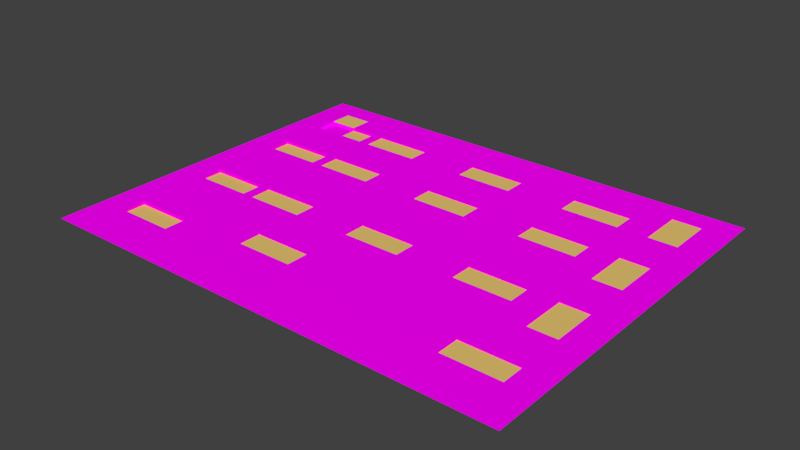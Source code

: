 # Source: Roof.blend  (saved by Blender 2.75.0; exported with 4.5.12 LTS)
import bpy
from mathutils import Matrix  # noqa: F401  (used for matrix-valued properties, if any)

bpy.ops.wm.read_factory_settings(use_empty=True)
scene = bpy.context.scene
scene.name = 'Scene'

# ---- collections
col_collection_1 = bpy.data.collections.new('Collection 1'); scene.collection.children.link(col_collection_1)

# ---- images (referenced by path relative to the original .blend; pixels are not part of the script)
import os
ASSET_DIR = os.environ.get("B2B_ASSET_DIR", "")  # directory of the original .blend (textures are referenced by path, not embedded)
HERE = os.path.dirname(os.path.abspath(__file__))  # packed textures are extracted next to this script under _unpacked/

def load_image(name, relpath, width, height, colorspace="sRGB"):
    """Load a texture the original file referenced (path relative to the .blend, or extracted next to this script)."""
    p = next((c for c in (os.path.join(HERE, relpath), os.path.join(ASSET_DIR, relpath)) if relpath and os.path.exists(c)), "")
    if p:
        img = bpy.data.images.load(p, check_existing=True)
        img.name = name
    else:  # same state as the original file: an image datablock whose file is absent (Cycles renders it pink)
        img = bpy.data.images.new(name, width, height)
        img.source = "FILE"
        img.filepath = "//" + (relpath or name)
    img.colorspace_settings.name = colorspace
    return img
img_download_jpg_001 = load_image('download.jpg.001', 'download.jpg', 1024, 1024, 'sRGB')

# ---- materials (node trees are filled in below, after node groups)
mat_walls = bpy.data.materials.new('Walls')
mat_walls.alpha_threshold = 0.0
mat_walls.roughness = 0.5
mat_lights = bpy.data.materials.new('Lights')
mat_lights.alpha_threshold = 0.0
mat_lights.roughness = 0.5

# ---- material node trees
mat_walls.use_nodes = True; mat_walls.node_tree.nodes.clear()
_N = mat_walls.node_tree.nodes; _L = mat_walls.node_tree.links
n0 = _N.new('ShaderNodeOutputMaterial'); n0.name = 'Material Output'; n0.location = (300, 300)
n1 = _N.new('ShaderNodeBsdfDiffuse'); n1.name = 'Diffuse BSDF'; n1.location = (10, 300)
n2 = _N.new('ShaderNodeTexImage'); n2.name = 'Image Texture'; n2.location = (-340, 322)
n2.width = 140
n2.image = img_download_jpg_001
_L.new(n1.outputs[0], n0.inputs[0])
_L.new(n2.outputs[0], n1.inputs[0])
n0.is_active_output = True
mat_lights.use_nodes = True; mat_lights.node_tree.nodes.clear()
_N = mat_lights.node_tree.nodes; _L = mat_lights.node_tree.links
n0 = _N.new('ShaderNodeOutputMaterial'); n0.name = 'Material Output'; n0.location = (300, 300)
n1 = _N.new('ShaderNodeBsdfDiffuse'); n1.name = 'Diffuse BSDF'; n1.location = (10, 300)
n1.inputs[0].default_value = (0.8, 0.5616, 0.1663, 1.0)
_L.new(n1.outputs[0], n0.inputs[0])
n0.is_active_output = True

# ---- world
world_world = bpy.data.worlds.new('World'); scene.world = world_world
world_world.color = (0.05088, 0.05088, 0.05088)
world_world.use_sun_shadow = False
world_world.sun_shadow_jitter_overblur = 0.0
world_world.cycles.sampling_method = 'MANUAL'
world_world.cycles.sample_map_resolution = 256

# ---- meshes
me_cube = bpy.data.meshes.new('Cube')
me_cube.from_pydata([(-127.6, -99.47, 0.8745), (-127.6, 99.47, 0.8745), (127.6, -99.47, 0.8745), (127.6, 99.47, 0.8745), (-127.6, 1.907e-06, 0.8745), (3.033, 99.47, 0.8745), (127.6, 1.907e-06, 0.8745), (3.033, -99.47, 0.8745), (3.033, 1.907e-06, 0.8745), (-127.6, -49.74, 0.8745), (-59.23, 99.47, 0.8745), (127.6, 49.74, 0.8745), (65.3, -99.47, 0.8745), (-127.6, 49.74, 0.8745), (65.3, 99.47, 0.8745), (127.6, -49.74, 0.8745), (-59.23, -99.47, 0.8745), (65.3, 1.907e-06, 0.8745), (-59.23, 1.907e-06, 0.8745), (3.033, -49.74, 0.8745), (3.033, 49.74, 0.8745), (-59.23, 49.74, 0.8745), (-59.23, -49.74, 0.8745), (65.3, -49.74, 0.8745), (65.3, 49.74, 0.8745), (-127.6, -74.61, 0.8745), (-96.43, 99.47, 0.8745), (127.6, 74.61, 0.8745), (96.43, -99.47, 0.8745), (-127.6, 24.87, 0.8745), (34.17, 99.47, 0.8745), (127.6, -24.87, 0.8745), (-28.1, -99.47, 0.8745), (96.43, 1.907e-06, 0.8745), (-28.1, 1.907e-06, 0.8745), (3.033, -74.61, 0.8745), (3.033, 24.87, 0.8745), (-127.6, -24.87, 0.8745), (-28.1, 99.47, 0.8745), (127.6, 24.87, 0.8745), (34.17, -99.47, 0.8745), (-127.6, 74.61, 0.8745), (96.43, 99.47, 0.8745), (127.6, -74.61, 0.8745), (-96.43, -99.47, 0.8745), (34.17, 1.907e-06, 0.8745), (-96.43, 1.907e-06, 0.8745), (3.033, -24.87, 0.8745), (3.033, 74.61, 0.8745), (-28.1, 49.74, 0.8745), (-96.43, 49.74, 0.8745), (-59.23, 24.87, 0.8745), (-59.23, 74.61, 0.8745), (-28.1, -49.74, 0.8745), (-96.43, -49.74, 0.8745), (-59.23, -74.61, 0.8745), (-59.23, -24.87, 0.8745), (96.43, -49.74, 0.8745), (34.17, -49.74, 0.8745), (65.3, -74.61, 0.8745), (65.3, -24.87, 0.8745), (96.43, 49.74, 0.8745), (34.17, 49.74, 0.8745), (65.3, 24.87, 0.8745), (65.3, 74.61, 0.8745), (34.17, 74.61, 0.8745), (34.17, 24.87, 0.8745), (96.43, 24.87, 0.8745), (34.17, -24.87, 0.8745), (34.17, -74.61, 0.8745), (96.43, -74.61, 0.8745), (-96.43, -24.87, 0.8745), (-96.43, -74.61, 0.8745), (-28.1, -74.61, 0.8745), (-96.43, 74.61, 0.8745), (-96.43, 24.87, 0.8745), (-28.1, 24.87, 0.8745), (-28.1, 74.61, 0.8745), (-28.1, -24.87, 0.8745), (96.43, -24.87, 0.8745), (96.43, 74.61, 0.8745), (-127.6, -87.04, 0.8745), (-112.0, 99.47, 0.8745), (127.6, 87.04, 0.8745), (112.0, -99.47, 0.8745), (-127.6, 12.43, 0.8745), (18.6, 99.47, 0.8745), (127.6, -12.43, 0.8745), (-12.53, -99.47, 0.8745), (112.0, 1.907e-06, 0.8745), (-12.53, 1.907e-06, 0.8745), (3.033, -87.04, 0.8745), (3.033, 12.43, 0.8745), (-127.6, -37.3, 0.8745), (-43.67, 99.47, 0.8745), (127.6, 37.3, 0.8745), (49.73, -99.47, 0.8745), (-127.6, 62.17, 0.8745), (80.87, 99.47, 0.8745), (127.6, -62.17, 0.8745), (-74.8, -99.47, 0.8745), (49.73, 1.907e-06, 0.8745), (-80.87, 1.907e-06, 0.8745), (3.033, -37.3, 0.8745), (3.033, 62.17, 0.8745), (-12.53, 49.74, 0.8745), (-80.87, 49.74, 0.8745), (-59.23, 12.43, 0.8745), (-59.23, 62.17, 0.8745), (-12.53, -49.74, 0.8745), (-80.87, -49.74, 0.8745), (-59.23, -87.04, 0.8745), (-59.23, -37.3, 0.8745), (112.0, -49.74, 0.8745), (49.73, -49.74, 0.8745), (65.3, -87.04, 0.8745), (65.3, -37.3, 0.8745), (112.0, 49.74, 0.8745), (49.73, 49.74, 0.8745), (65.3, 12.43, 0.8745), (65.3, 62.17, 0.8745), (-127.6, -62.17, 0.8745), (-80.87, 99.47, 0.8745), (127.6, 62.17, 0.8745), (80.87, -99.47, 0.8745), (-127.6, 37.3, 0.8745), (49.73, 99.47, 0.8745), (127.6, -37.3, 0.8745), (-43.67, -99.47, 0.8745), (80.87, 1.907e-06, 0.8745), (-43.67, 1.907e-06, 0.8745), (3.033, -62.17, 0.8745), (3.033, 37.3, 0.8745), (-127.6, -12.43, 0.8745), (-12.53, 99.47, 0.8745), (127.6, 12.43, 0.8745), (18.6, -99.47, 0.8745), (-127.6, 87.04, 0.8745), (112.0, 99.47, 0.8745), (127.6, -87.04, 0.8745), (-112.0, -99.47, 0.8745), (18.6, 1.907e-06, 0.8745), (-112.0, 1.907e-06, 0.8745), (3.033, -12.43, 0.8745), (3.033, 87.04, 0.8745), (-43.67, 49.74, 0.8745), (-112.0, 49.74, 0.8745), (-59.23, 37.3, 0.8745), (-59.23, 87.04, 0.8745), (-43.67, -49.74, 0.8745), (-112.0, -49.74, 0.8745), (-59.23, -62.17, 0.8745), (-59.23, -12.43, 0.8745), (80.87, -49.74, 0.8745), (18.6, -49.74, 0.8745), (65.3, -62.17, 0.8745), (65.3, -12.43, 0.8745), (80.87, 49.74, 0.8745), (18.6, 49.74, 0.8745), (65.3, 37.3, 0.8745), (65.3, 87.04, 0.8745), (49.73, 74.61, 0.8745), (18.6, 74.61, 0.8745), (34.17, 62.17, 0.8745), (34.17, 87.04, 0.8745), (49.73, 24.87, 0.8745), (18.6, 24.87, 0.8745), (34.17, 12.43, 0.8745), (34.17, 37.3, 0.8745), (112.0, 24.87, 0.8745), (80.87, 24.87, 0.8745), (96.43, 12.43, 0.8745), (96.43, 37.3, 0.8745), (49.73, -24.87, 0.8745), (18.6, -24.87, 0.8745), (34.17, -37.3, 0.8745), (34.17, -12.43, 0.8745), (49.73, -74.61, 0.8745), (18.6, -74.61, 0.8745), (34.17, -87.04, 0.8745), (34.17, -62.17, 0.8745), (112.0, -74.61, 0.8745), (80.87, -74.61, 0.8745), (96.43, -87.04, 0.8745), (96.43, -62.17, 0.8745), (-80.87, -24.87, 0.8745), (-112.0, -24.87, 0.8745), (-96.43, -37.3, 0.8745), (-96.43, -12.43, 0.8745), (-80.87, -74.61, 0.8745), (-112.0, -74.61, 0.8745), (-96.43, -87.04, 0.8745), (-96.43, -62.17, 0.8745), (-12.53, -74.61, 0.8745), (-43.67, -74.61, 0.8745), (-28.1, -87.04, 0.8745), (-28.1, -62.17, 0.8745), (-80.87, 74.61, 0.8745), (-112.0, 74.61, 0.8745), (-96.43, 62.17, 0.8745), (-96.43, 87.04, 0.8745), (-80.87, 24.87, 0.8745), (-112.0, 24.87, 0.8745), (-96.43, 12.43, 0.8745), (-96.43, 37.3, 0.8745), (-12.53, 24.87, 0.8745), (-43.67, 24.87, 0.8745), (-28.1, 12.43, 0.8745), (-28.1, 37.3, 0.8745), (-12.53, 74.61, 0.8745), (-43.67, 74.61, 0.8745), (-28.1, 62.17, 0.8745), (-28.1, 87.04, 0.8745), (-12.53, -24.87, 0.8745), (-43.67, -24.87, 0.8745), (-28.1, -37.3, 0.8745), (-28.1, -12.43, 0.8745), (112.0, -24.87, 0.8745), (80.87, -24.87, 0.8745), (96.43, -37.3, 0.8745), (96.43, -12.43, 0.8745), (112.0, 74.61, 0.8745), (80.87, 74.61, 0.8745), (96.43, 62.17, 0.8745), (96.43, 87.04, 0.8745), (80.87, 87.04, 0.8745), (80.87, 62.17, 0.8745), (112.0, 62.17, 0.8745), (80.87, -12.43, 0.8745), (80.87, -37.3, 0.8745), (112.0, -37.3, 0.8745), (-43.67, -12.43, 0.8745), (-43.67, -37.3, 0.8745), (-12.53, -37.3, 0.8745), (-43.67, 87.04, 0.8745), (-43.67, 62.17, 0.8745), (-12.53, 62.17, 0.8745), (-43.67, 37.3, 0.8745), (-43.67, 12.43, 0.8745), (-12.53, 12.43, 0.8745), (-112.0, 37.3, 0.8745), (-112.0, 12.43, 0.8745), (-80.87, 12.43, 0.8745), (-112.0, 87.04, 0.8745), (-112.0, 62.17, 0.8745), (-80.87, 62.17, 0.8745), (-43.67, -62.17, 0.8745), (-43.67, -87.04, 0.8745), (-12.53, -87.04, 0.8745), (-112.0, -62.17, 0.8745), (-112.0, -87.04, 0.8745), (-80.87, -87.04, 0.8745), (-112.0, -12.43, 0.8745), (-112.0, -37.3, 0.8745), (-80.87, -37.3, 0.8745), (80.87, -62.17, 0.8745), (80.87, -87.04, 0.8745), (112.0, -87.04, 0.8745), (18.6, -62.17, 0.8745), (18.6, -87.04, 0.8745), (49.73, -87.04, 0.8745), (18.6, -12.43, 0.8745), (18.6, -37.3, 0.8745), (49.73, -37.3, 0.8745), (80.87, 37.3, 0.8745), (80.87, 12.43, 0.8745), (112.0, 12.43, 0.8745), (18.6, 37.3, 0.8745), (18.6, 12.43, 0.8745), (49.73, 12.43, 0.8745), (18.6, 87.04, 0.8745), (18.6, 62.17, 0.8745), (49.73, 62.17, 0.8745), (49.73, 87.04, 0.8745), (49.73, 37.3, 0.8745), (112.0, 37.3, 0.8745), (49.73, -12.43, 0.8745), (49.73, -62.17, 0.8745), (112.0, -62.17, 0.8745), (-80.87, -12.43, 0.8745), (-80.87, -62.17, 0.8745), (-12.53, -62.17, 0.8745), (-80.87, 87.04, 0.8745), (-80.87, 37.3, 0.8745), (-12.53, 37.3, 0.8745), (-12.53, 87.04, 0.8745), (-12.53, -12.43, 0.8745), (112.0, -12.43, 0.8745), (112.0, 87.04, 0.8745), (3.033, 37.3, 0.3321), (3.033, 24.87, 0.3321), (3.033, -12.43, 0.3321), (3.033, -24.87, 0.3321), (-43.67, -49.74, 0.3321), (-28.1, -49.74, 0.3321), (65.3, -12.43, 0.3321), (65.3, -24.87, 0.3321), (65.3, 37.3, 0.3321), (65.3, 24.87, 0.3321), (49.73, 74.61, 0.3321), (65.3, 74.61, 0.3321), (49.73, 24.87, 0.3321), (96.43, 37.3, 0.3321), (96.43, 24.87, 0.3321), (49.73, -24.87, 0.3321), (80.87, -74.61, 0.3321), (96.43, -74.61, 0.3321), (96.43, -62.17, 0.3321), (-12.53, 24.87, 0.3321), (-12.53, 74.61, 0.3321), (3.033, 74.61, 0.3321), (-12.53, -24.87, 0.3321), (96.43, -12.43, 0.3321), (96.43, -24.87, 0.3321), (96.43, 87.04, 0.3321), (96.43, 74.61, 0.3321), (3.033, 62.17, 0.3321), (-12.53, -49.74, 0.3321), (65.3, 62.17, 0.3321), (18.6, 74.61, 0.3321), (18.6, 24.87, 0.3321), (112.0, 24.87, 0.3321), (80.87, 24.87, 0.3321), (96.43, 12.43, 0.3321), (18.6, -24.87, 0.3321), (112.0, -74.61, 0.3321), (-28.1, -62.17, 0.3321), (112.0, -24.87, 0.3321), (80.87, -24.87, 0.3321), (96.43, -37.3, 0.3321), (112.0, 74.61, 0.3321), (80.87, 74.61, 0.3321), (96.43, 62.17, 0.3321), (80.87, 62.17, 0.3321), (112.0, 62.17, 0.3321), (80.87, -12.43, 0.3321), (112.0, -37.3, 0.3321), (-12.53, 62.17, 0.3321), (-43.67, -62.17, 0.3321), (80.87, -62.17, 0.3321), (18.6, -12.43, 0.3321), (80.87, 37.3, 0.3321), (112.0, 12.43, 0.3321), (18.6, 37.3, 0.3321), (18.6, 62.17, 0.3321), (49.73, 62.17, 0.3321), (49.73, 37.3, 0.3321), (112.0, 37.3, 0.3321), (49.73, -12.43, 0.3321), (112.0, -62.17, 0.3321), (-12.53, -62.17, 0.3321), (-12.53, 37.3, 0.3321), (-12.53, -12.43, 0.3321), (112.0, -12.43, 0.3321), (112.0, 87.04, 0.3321), (-112.0, -24.87, -0.8745), (-96.43, -24.87, -0.8745), (-96.43, -12.43, -0.8745), (-112.0, -74.61, -0.8745), (-96.43, -74.61, -0.8745), (-96.43, -62.17, -0.8745), (-112.0, 74.61, -0.8745), (-96.43, 74.61, -0.8745), (-112.0, 24.87, -0.8745), (-96.43, 24.87, -0.8745), (-96.43, 37.3, -0.8745), (-80.87, -24.87, -0.8745), (-80.87, -74.61, -0.8745), (-80.87, 74.61, -0.8745), (-96.43, 62.17, -0.8745), (-80.87, 24.87, -0.8745), (-112.0, 37.3, -0.8745), (-112.0, 62.17, -0.8745), (-80.87, 62.17, -0.8745), (-112.0, -62.17, -0.8745), (-112.0, -12.43, -0.8745), (-80.87, -12.43, -0.8745), (-80.87, -62.17, -0.8745), (-80.87, 37.3, -0.8745), (-71.12, -99.47, 0.8745), (-75.75, 1.907e-06, 0.8745), (-75.75, 49.74, 0.8745), (-75.75, -49.74, 0.8745), (-75.75, -24.87, 0.8745), (-75.75, -74.61, 0.8745), (-75.75, 74.61, 0.8745), (-75.75, 24.87, 0.8745), (-75.75, 99.47, 0.8745), (-75.75, 12.43, 0.8745), (-75.75, 62.17, 0.8745), (-75.75, -87.04, 0.8745), (-75.75, -37.3, 0.8745), (-75.75, -12.43, 0.8745), (-75.75, -62.17, 0.8745), (-75.75, 87.04, 0.8745), (-75.75, 37.3, 0.8745), (-59.23, 37.3, 0.02658), (-59.23, 24.87, 0.02658), (-59.23, -12.43, 0.02658), (-59.23, -24.87, 0.02658), (-75.75, -24.87, 0.02658), (-75.75, 74.61, 0.02658), (-59.23, 74.61, 0.02658), (-75.75, 24.87, 0.02658), (-59.23, 62.17, 0.02658), (-43.67, 24.87, 0.02658), (-43.67, 74.61, 0.02658), (-43.67, -24.87, 0.02658), (-43.67, -12.43, 0.02658), (-43.67, 62.17, 0.02658), (-43.67, 37.3, 0.02658), (-75.75, 62.17, 0.02658), (-75.75, -12.43, 0.02658), (-75.75, 37.3, 0.02658)], [], [(288, 138, 3, 83), (287, 89, 6, 87), (286, 90, 8, 143), (285, 134, 5, 144), (284, 105, 20, 132), (395, 381, 21, 147), (394, 387, 10, 148), (281, 109, 19, 131), (393, 382, 22, 151), (392, 380, 18, 152), (278, 113, 15, 99), (277, 114, 23, 155), (276, 101, 17, 156), (275, 117, 11, 95), (274, 118, 24, 159), (273, 126, 14, 160), (264, 170, 322, 341), (271, 162, 65, 163), (270, 86, 30, 164), (269, 165, 63, 119), (268, 166, 66, 167), (267, 158, 62, 168), (266, 169, 39, 135), (265, 170, 67, 171), (264, 157, 61, 172), (263, 173, 60, 116), (262, 174, 68, 175), (261, 141, 45, 176), (260, 177, 59, 115), (259, 178, 69, 179), (258, 154, 58, 180), (257, 181, 43, 139), (256, 182, 70, 183), (255, 153, 57, 184), (391, 383, 56, 112), (253, 186, 71, 187), (252, 142, 46, 188), (390, 384, 55, 111), (250, 190, 72, 191), (249, 150, 54, 192), (248, 193, 35, 91), (247, 194, 73, 195), (284, 132, 289, 351), (152, 231, 408, 398), (71, 186, 355, 356), (243, 82, 26, 200), (388, 386, 51, 107), (241, 202, 75, 203), (240, 146, 50, 204), (239, 205, 36, 92), (238, 206, 76, 207), (237, 145, 49, 208), (159, 264, 341, 297), (235, 210, 77, 211), (234, 94, 38, 212), (233, 213, 47, 103), (232, 214, 78, 215), (231, 130, 34, 216), (230, 217, 31, 127), (229, 218, 79, 219), (228, 129, 33, 220), (227, 221, 27, 123), (226, 222, 80, 223), (225, 98, 42, 224), (222, 225, 224, 80), (64, 160, 225, 222), (160, 14, 98, 225), (157, 226, 223, 61), (24, 120, 226, 157), (171, 67, 303, 323), (117, 227, 123, 11), (61, 223, 227, 117), (223, 80, 315, 332), (218, 228, 220, 79), (170, 63, 298, 322), (156, 17, 129, 228), (153, 229, 219, 57), (23, 116, 229, 153), (116, 60, 218, 229), (113, 230, 127, 15), (57, 219, 230, 113), (209, 48, 310, 309), (214, 231, 216, 78), (395, 147, 396, 413), (152, 18, 130, 231), (149, 232, 215, 53), (22, 112, 232, 149), (112, 56, 214, 232), (109, 233, 103, 19), (53, 215, 233, 109), (215, 78, 213, 233), (210, 234, 212, 77), (52, 148, 234, 210), (148, 10, 94, 234), (145, 235, 211, 49), (21, 108, 235, 145), (51, 386, 403, 397), (105, 236, 104, 20), (49, 211, 236, 105), (211, 77, 209, 236), (206, 237, 208, 76), (386, 395, 413, 403), (147, 21, 145, 237), (130, 238, 207, 34), (18, 107, 238, 130), (107, 51, 206, 238), (90, 239, 92, 8), (34, 207, 239, 90), (207, 76, 205, 239), (199, 244, 372, 369), (29, 125, 240, 202), (125, 13, 146, 240), (142, 241, 203, 46), (4, 85, 241, 142), (85, 29, 202, 241), (380, 388, 107, 18), (46, 203, 242, 102), (203, 75, 201, 242), (198, 243, 200, 74), (41, 137, 243, 198), (137, 1, 82, 243), (146, 244, 199, 50), (13, 97, 244, 146), (97, 41, 198, 244), (381, 389, 108, 21), (50, 199, 245, 106), (190, 249, 374, 358), (194, 246, 196, 73), (55, 151, 246, 194), (151, 22, 149, 246), (128, 247, 195, 32), (16, 111, 247, 128), (111, 55, 194, 247), (88, 248, 91, 7), (32, 195, 248, 88), (195, 73, 193, 248), (74, 197, 368, 362), (25, 121, 249, 190), (121, 9, 150, 249), (140, 250, 191, 44), (0, 81, 250, 140), (81, 25, 190, 250), (379, 390, 111, 16), (44, 191, 251, 100), (191, 72, 189, 251), (197, 245, 373, 368), (37, 133, 252, 186), (133, 4, 142, 252), (150, 253, 187, 54), (9, 93, 253, 150), (93, 37, 186, 253), (382, 391, 112, 22), (54, 187, 254, 110), (187, 71, 185, 254), (64, 222, 331, 300), (59, 155, 255, 182), (155, 23, 153, 255), (124, 256, 183, 28), (12, 115, 256, 124), (115, 59, 182, 256), (84, 257, 139, 2), (28, 183, 257, 84), (183, 70, 181, 257), (178, 258, 180, 69), (35, 131, 258, 178), (131, 19, 154, 258), (136, 259, 179, 40), (7, 91, 259, 136), (91, 35, 178, 259), (96, 260, 115, 12), (40, 179, 260, 96), (179, 69, 177, 260), (174, 261, 176, 68), (217, 230, 336, 327), (143, 8, 141, 261), (154, 262, 175, 58), (19, 103, 262, 154), (103, 47, 174, 262), (114, 263, 116, 23), (58, 175, 263, 114), (175, 68, 173, 263), (170, 264, 172, 67), (70, 182, 305, 306), (159, 24, 157, 264), (129, 265, 171, 33), (17, 119, 265, 129), (119, 63, 170, 265), (89, 266, 135, 6), (33, 171, 266, 89), (173, 276, 348, 304), (166, 267, 168, 66), (230, 219, 329, 336), (132, 20, 158, 267), (141, 268, 167, 45), (8, 92, 268, 141), (92, 36, 166, 268), (101, 269, 119, 17), (45, 167, 269, 101), (167, 66, 165, 269), (162, 270, 164, 65), (48, 144, 270, 162), (144, 5, 86, 270), (158, 271, 163, 62), (20, 104, 271, 158), (236, 209, 309, 337), (118, 272, 120, 24), (62, 163, 272, 118), (163, 65, 161, 272), (161, 273, 160, 64), (65, 164, 273, 161), (164, 30, 126, 273), (276, 156, 295, 348), (66, 168, 274, 165), (168, 62, 118, 274), (169, 275, 95, 39), (219, 79, 313, 329), (172, 61, 117, 275), (166, 36, 290, 320), (68, 176, 276, 173), (176, 45, 101, 276), (177, 277, 155, 59), (69, 180, 277, 177), (180, 58, 114, 277), (181, 278, 99, 43), (36, 205, 308, 290), (184, 57, 113, 278), (392, 152, 398, 412), (189, 72, 359, 367), (188, 46, 102, 279), (384, 393, 151, 55), (240, 204, 365, 371), (192, 54, 110, 280), (193, 281, 131, 35), (73, 196, 281, 193), (218, 60, 296, 328), (385, 394, 148, 52), (74, 200, 282, 197), (200, 26, 122, 282), (56, 383, 400, 399), (280, 189, 367, 377), (204, 50, 106, 283), (275, 169, 321, 347), (76, 208, 284, 205), (208, 49, 105, 284), (209, 285, 144, 48), (77, 212, 285, 209), (212, 38, 134, 285), (288, 221, 330, 354), (78, 216, 286, 213), (216, 34, 90, 286), (217, 287, 87, 31), (104, 236, 337, 316), (220, 33, 89, 287), (221, 288, 83, 27), (172, 275, 347, 302), (224, 42, 138, 288), (345, 299, 300, 318), (338, 293, 294, 326), (337, 309, 310, 316), (318, 300, 331, 333), (332, 315, 330, 334), (296, 295, 335, 328), (329, 313, 327, 336), (305, 339, 307, 306), (292, 291, 340, 324), (298, 297, 341, 322), (323, 303, 321, 342), (290, 289, 343, 320), (316, 310, 319, 344), (301, 346, 297, 298), (303, 302, 347, 321), (304, 348, 295, 296), (306, 307, 349, 325), (326, 294, 317, 350), (308, 351, 289, 290), (311, 352, 291, 292), (313, 312, 353, 327), (315, 314, 354, 330), (47, 213, 311, 292), (174, 47, 292, 324), (161, 64, 300, 299), (271, 104, 316, 344), (205, 284, 351, 308), (184, 278, 349, 307), (162, 271, 344, 319), (278, 181, 325, 349), (120, 272, 345, 318), (226, 120, 318, 333), (196, 246, 338, 326), (63, 165, 301, 298), (222, 226, 333, 331), (272, 161, 299, 345), (266, 171, 323, 342), (286, 143, 291, 352), (79, 220, 312, 313), (246, 149, 293, 338), (181, 70, 306, 325), (227, 223, 332, 334), (169, 266, 342, 321), (213, 286, 352, 311), (221, 227, 334, 330), (132, 267, 343, 289), (80, 224, 314, 315), (67, 172, 302, 303), (274, 159, 297, 346), (267, 166, 320, 343), (156, 228, 335, 295), (220, 287, 353, 312), (60, 173, 304, 296), (228, 218, 328, 335), (143, 261, 340, 291), (287, 217, 327, 353), (165, 274, 346, 301), (53, 109, 317, 294), (261, 174, 324, 340), (255, 184, 307, 339), (281, 196, 326, 350), (48, 162, 319, 310), (149, 53, 294, 293), (224, 288, 354, 314), (182, 255, 339, 305), (109, 281, 350, 317), (372, 361, 362, 369), (363, 371, 365, 364), (369, 362, 368, 373), (358, 374, 360, 359), (355, 375, 357, 356), (356, 357, 376, 366), (359, 360, 377, 367), (364, 365, 378, 370), (188, 279, 376, 357), (202, 240, 371, 363), (75, 202, 363, 364), (279, 185, 366, 376), (204, 283, 378, 365), (252, 188, 357, 375), (185, 71, 356, 366), (283, 201, 370, 378), (244, 198, 361, 372), (201, 75, 364, 370), (72, 190, 358, 359), (192, 280, 377, 360), (186, 252, 375, 355), (198, 74, 362, 361), (245, 199, 369, 373), (249, 192, 360, 374), (201, 283, 395, 386), (197, 282, 394, 385), (189, 280, 393, 384), (185, 279, 392, 383), (110, 254, 391, 382), (100, 251, 390, 379), (106, 245, 389, 381), (102, 242, 388, 380), (242, 201, 386, 388), (245, 197, 385, 389), (251, 189, 384, 390), (254, 185, 383, 391), (279, 102, 380, 392), (280, 110, 382, 393), (282, 122, 387, 394), (283, 106, 381, 395), (411, 401, 402, 404), (399, 398, 408, 407), (404, 402, 406, 409), (397, 396, 410, 405), (400, 412, 398, 399), (403, 413, 396, 397), (389, 385, 401, 411), (206, 51, 397, 405), (214, 56, 399, 407), (231, 214, 407, 408), (235, 108, 404, 409), (383, 392, 412, 400), (147, 237, 410, 396), (237, 206, 405, 410), (385, 52, 402, 401), (210, 235, 409, 406), (108, 389, 411, 404), (52, 210, 406, 402)])
me_cube.polygons.foreach_set('material_index', [0, 0, 0, 0, 0, 0, 0, 0, 0, 0, 0, 0, 0, 0, 0, 0, 0, 0, 0, 0, 0, 0, 0, 0, 0, 0, 0, 0, 0, 0, 0, 0, 0, 0, 0, 0, 0, 0, 0, 0, 0, 0, 0, 0, 0, 0, 0, 0, 0, 0, 0, 0, 0, 0, 0, 0, 0, 0, 0, 0, 0, 0, 0, 0, 0, 0, 0, 0, 0, 0, 0, 0, 0, 0, 0, 0, 0, 0, 0, 0, 0, 0, 0, 0, 0, 0, 0, 0, 0, 0, 0, 0, 0, 0, 0, 0, 0, 0, 0, 0, 0, 0, 0, 0, 0, 0, 0, 0, 0, 0, 0, 0, 0, 0, 0, 0, 0, 0, 1, 0, 0, 0, 0, 0, 0, 0, 0, 0, 0, 0, 0, 0, 0, 0, 0, 0, 0, 0, 0, 0, 0, 0, 0, 0, 0, 0, 0, 0, 0, 0, 0, 0, 0, 0, 0, 0, 0, 0, 0, 0, 0, 0, 0, 0, 0, 0, 0, 0, 0, 0, 0, 0, 0, 0, 0, 0, 0, 0, 0, 0, 0, 0, 0, 0, 0, 0, 0, 0, 0, 0, 0, 0, 0, 0, 0, 0, 0, 0, 0, 0, 0, 0, 0, 0, 0, 0, 0, 0, 0, 0, 0, 0, 0, 0, 0, 0, 0, 0, 0, 0, 0, 0, 0, 0, 0, 0, 0, 0, 0, 0, 0, 0, 0, 0, 0, 0, 0, 0, 0, 0, 0, 0, 0, 0, 0, 0, 0, 0, 0, 0, 0, 0, 0, 0, 0, 0, 1, 1, 1, 1, 1, 1, 1, 1, 1, 1, 1, 1, 1, 1, 1, 1, 1, 1, 1, 1, 1, 1, 0, 0, 0, 0, 0, 0, 0, 0, 0, 0, 0, 0, 0, 0, 0, 0, 0, 0, 0, 0, 0, 0, 0, 0, 0, 0, 0, 0, 0, 0, 0, 0, 0, 0, 0, 0, 0, 0, 0, 0, 0, 0, 0, 0, 0, 1, 1, 1, 1, 1, 1, 1, 0, 0, 0, 0, 0, 0, 0, 0, 0, 0, 0, 0, 0, 0, 0, 0, 0, 0, 0, 0, 0, 0, 0, 0, 0, 0, 0, 0, 0, 0, 0, 0, 1, 1, 1, 1, 1, 1, 0, 0, 0, 0, 0, 0, 0, 0, 0, 0, 0, 0])
_uv = me_cube.uv_layers.new(name='UVMap')
_uv.uv.foreach_set('vector', [-2.809, 3.06, -2.819, 3.442, -3.286, 3.441, -3.274, 3.059, -2.73, 0.09, -2.74, 0.4529, -3.195, 0.4522, -3.184, 0.0893, 0.9004, 0.09566, 0.9025, 0.4586, 0.4472, 0.4579, 0.4465, 0.09495, 0.9174, 3.066, 0.9196, 3.448, 0.4523, 3.447, 0.4516, 3.065, 0.9088, 1.561, 0.9109, 1.934, 0.4497, 1.933, 0.449, 1.561, 2.776, 1.564, 2.784, 1.937, 2.295, 1.936, 2.288, 1.564, 2.809, 3.069, 2.817, 3.451, 2.321, 3.45, 2.315, 3.068, 0.8922, -1.333, 0.8943, -0.9794, 0.4447, -0.9801, 0.4441, -1.334, 2.712, -1.33, 2.72, -0.9765, 2.243, -0.9773, 2.237, -1.331, 2.744, 0.09853, 2.752, 0.4615, 2.268, 0.4607, 2.262, 0.09778, -2.693, -1.339, -2.702, -0.9849, -3.151, -0.9856, -3.141, -1.339, -0.9002, -1.336, -0.9039, -0.9821, -1.353, -0.9828, -1.348, -1.337, -0.915, 0.09283, -0.9187, 0.4557, -1.374, 0.455, -1.369, 0.09212, -2.769, 1.556, -2.779, 1.928, -3.24, 1.927, -3.229, 1.555, -0.9301, 1.559, -0.9339, 1.931, -1.395, 1.93, -1.39, 1.558, -0.9456, 3.063, -0.9496, 3.445, -1.417, 3.444, -1.411, 3.062, -1.85, 1.557, -1.843, 1.187, -1.848, 1.189, -1.855, 1.56, -0.0124, 2.307, -0.01327, 2.685, -0.4775, 2.684, -0.4751, 2.307, -0.01414, 3.064, -0.01502, 3.447, -0.4823, 3.446, -0.4799, 3.064, -0.9225, 0.821, -0.9263, 1.189, -1.385, 1.188, -1.379, 0.8203, -0.008979, 0.8224, -0.009825, 1.19, -0.4681, 1.189, -0.4657, 0.8217, -0.01068, 1.56, -0.01153, 1.932, -0.4727, 1.932, -0.4704, 1.559, -2.749, 0.8181, -2.759, 1.186, -3.217, 1.185, -3.206, 0.8174, -1.836, 0.8196, -1.843, 1.187, -2.301, 1.186, -2.293, 0.8189, -1.85, 1.557, -1.856, 1.93, -2.318, 1.929, -2.309, 1.556, -0.9076, -0.6261, -0.9113, -0.2678, -1.364, -0.2685, -1.359, -0.6268, -0.005648, -0.6247, -0.006473, -0.2664, -0.4589, -0.2671, -0.4566, -0.6254, -0.007303, 0.09424, -0.008138, 0.4572, -0.4634, 0.4565, -0.4611, 0.09354, -0.893, -2.037, -0.8966, -1.688, -1.343, -1.688, -1.338, -2.038, -0.0024, -2.036, -0.003204, -1.686, -0.4499, -1.687, -0.4477, -2.036, -0.004014, -1.335, -0.004828, -0.9807, -0.4544, -0.9814, -0.4521, -1.335, -2.674, -2.04, -2.683, -1.69, -3.13, -1.691, -3.119, -2.04, -1.784, -2.038, -1.79, -1.689, -2.237, -1.69, -2.229, -2.039, -1.796, -1.337, -1.803, -0.9835, -2.252, -0.9842, -2.245, -1.338, 2.728, -0.6205, 2.736, -0.2621, 2.256, -0.2629, 2.249, -0.6212, 3.778, -0.6188, 3.789, -0.2605, 3.337, -0.2612, 3.327, -0.6195, 3.8, 0.1002, 3.812, 0.4631, 3.357, 0.4624, 3.347, 0.09947, 2.697, -2.031, 2.704, -1.682, 2.23, -1.683, 2.224, -2.032, 3.734, -2.03, 3.745, -1.68, 3.298, -1.681, 3.288, -2.03, 3.756, -1.329, 3.767, -0.9749, 3.317, -0.9756, 3.308, -1.329, 0.8882, -2.034, 0.8902, -1.685, 0.4435, -1.685, 0.4429, -2.035, 1.779, -2.033, 1.784, -1.683, 1.337, -1.684, 1.334, -2.033, 0.9088, 1.561, 0.449, 1.561, 0.4501, 1.564, 0.911, 1.564, 2.262, 0.09778, 1.808, 0.09707, 1.815, 0.09544, 2.271, 0.09615, 3.337, -0.2612, 3.789, -0.2605, 3.822, -0.267, 3.365, -0.2677, 3.894, 3.071, 3.906, 3.453, 3.438, 3.452, 3.428, 3.07, 2.76, 0.8268, 2.768, 1.194, 2.281, 1.194, 2.275, 0.826, 3.823, 0.8284, 3.835, 1.196, 3.377, 1.195, 3.366, 0.8277, 3.846, 1.566, 3.858, 1.939, 3.397, 1.938, 3.387, 1.565, 0.9046, 0.8239, 0.9067, 1.191, 0.4484, 1.191, 0.4478, 0.8231, 1.818, 0.8253, 1.823, 1.193, 1.365, 1.192, 1.361, 0.8246, 1.828, 1.563, 1.833, 1.935, 1.372, 1.935, 1.369, 1.562, -1.39, 1.558, -1.85, 1.557, -1.855, 1.56, -1.394, 1.561, 1.839, 2.31, 1.844, 2.688, 1.379, 2.687, 1.376, 2.309, 1.849, 3.067, 1.854, 3.45, 1.387, 3.449, 1.383, 3.067, 0.8963, -0.6233, 0.8983, -0.265, 0.4459, -0.2657, 0.4453, -0.624, 1.798, -0.6219, 1.803, -0.2636, 1.351, -0.2643, 1.347, -0.6226, 1.808, 0.09707, 1.813, 0.46, 1.358, 0.4593, 1.354, 0.09636, -2.711, -0.6289, -2.721, -0.2706, -3.173, -0.2713, -3.162, -0.6296, -1.809, -0.6275, -1.816, -0.2692, -2.268, -0.2699, -2.26, -0.6282, -1.823, 0.09142, -1.829, 0.4543, -2.285, 0.4536, -2.276, 0.09071, -2.789, 2.303, -2.799, 2.68, -3.263, 2.679, -3.251, 2.302, -1.863, 2.304, -1.87, 2.682, -2.334, 2.681, -2.326, 2.304, -1.877, 3.061, -1.884, 3.444, -2.351, 3.443, -2.343, 3.061, -1.87, 2.682, -1.877, 3.061, -2.343, 3.061, -2.334, 2.681, -1.406, 2.682, -1.411, 3.062, -1.877, 3.061, -1.87, 2.682, -1.411, 3.062, -1.417, 3.444, -1.884, 3.444, -1.877, 3.061, -1.856, 1.93, -1.863, 2.304, -2.326, 2.304, -2.318, 1.929, -1.395, 1.93, -1.401, 2.305, -1.863, 2.304, -1.856, 1.93, -2.293, 0.8189, -2.301, 1.186, -2.307, 1.188, -2.299, 0.8198, -2.779, 1.928, -2.789, 2.303, -3.251, 2.302, -3.24, 1.927, -2.318, 1.929, -2.326, 2.304, -2.789, 2.303, -2.779, 1.928, -2.326, 2.304, -2.334, 2.681, -2.341, 2.687, -2.333, 2.309, -1.816, -0.2692, -1.823, 0.09142, -2.276, 0.09071, -2.268, -0.2699, -1.843, 1.187, -1.385, 1.188, -1.388, 1.19, -1.848, 1.189, -1.369, 0.09212, -1.374, 0.455, -1.829, 0.4543, -1.823, 0.09142, -1.803, -0.9835, -1.809, -0.6275, -2.26, -0.6282, -2.252, -0.9842, -1.353, -0.9828, -1.359, -0.6268, -1.809, -0.6275, -1.803, -0.9835, -1.359, -0.6268, -1.364, -0.2685, -1.816, -0.2692, -1.809, -0.6275, -2.702, -0.9849, -2.711, -0.6289, -3.162, -0.6296, -3.151, -0.9856, -2.252, -0.9842, -2.26, -0.6282, -2.711, -0.6289, -2.702, -0.9849, 0.9152, 2.686, 0.451, 2.685, 0.452, 2.691, 0.9175, 2.692, 1.803, -0.2636, 1.808, 0.09707, 1.354, 0.09636, 1.351, -0.2643, 2.776, 1.564, 2.288, 1.564, 2.297, 1.568, 2.787, 1.569, 2.262, 0.09778, 2.268, 0.4607, 1.813, 0.46, 1.808, 0.09707, 1.793, -0.978, 1.798, -0.6219, 1.347, -0.6226, 1.344, -0.9787, 2.243, -0.9773, 2.249, -0.6212, 1.798, -0.6219, 1.793, -0.978, 2.249, -0.6212, 2.256, -0.2629, 1.803, -0.2636, 1.798, -0.6219, 0.8943, -0.9794, 0.8963, -0.6233, 0.4453, -0.624, 0.4447, -0.9801, 1.344, -0.9787, 1.347, -0.6226, 0.8963, -0.6233, 0.8943, -0.9794, 1.347, -0.6226, 1.351, -0.2643, 0.8983, -0.265, 0.8963, -0.6233, 1.844, 2.688, 1.849, 3.067, 1.383, 3.067, 1.379, 2.687, 2.308, 2.688, 2.315, 3.068, 1.849, 3.067, 1.844, 2.688, 2.315, 3.068, 2.321, 3.45, 1.854, 3.45, 1.849, 3.067, 1.833, 1.935, 1.839, 2.31, 1.376, 2.309, 1.372, 1.935, 2.295, 1.936, 2.301, 2.311, 1.839, 2.31, 1.833, 1.935, 2.281, 1.194, 2.768, 1.194, 2.779, 1.197, 2.291, 1.197, 0.9109, 1.934, 0.913, 2.309, 0.4503, 2.308, 0.4497, 1.933, 1.372, 1.935, 1.376, 2.309, 0.913, 2.309, 0.9109, 1.934, 1.376, 2.309, 1.379, 2.687, 0.9152, 2.686, 0.913, 2.309, 1.823, 1.193, 1.828, 1.563, 1.369, 1.562, 1.365, 1.192, 2.768, 1.194, 2.776, 1.564, 2.787, 1.569, 2.779, 1.197, 2.288, 1.564, 2.295, 1.936, 1.833, 1.935, 1.828, 1.563, 1.813, 0.46, 1.818, 0.8253, 1.361, 0.8246, 1.358, 0.4593, 2.268, 0.4607, 2.275, 0.826, 1.818, 0.8253, 1.813, 0.46, 2.275, 0.826, 2.281, 1.194, 1.823, 1.193, 1.818, 0.8253, 0.9025, 0.4586, 0.9046, 0.8239, 0.4478, 0.8231, 0.4472, 0.4579, 1.358, 0.4593, 1.361, 0.8246, 0.9046, 0.8239, 0.9025, 0.4586, 1.361, 0.8246, 1.365, 1.192, 0.9067, 1.191, 0.9046, 0.8239, 3.407, 2.313, 3.87, 2.313, 3.904, 2.33, 3.437, 2.329, 4.293, 1.197, 4.306, 1.567, 3.846, 1.566, 3.835, 1.196, 4.306, 1.567, 4.319, 1.939, 3.858, 1.939, 3.846, 1.566, 3.812, 0.4631, 3.823, 0.8284, 3.366, 0.8277, 3.357, 0.4624, 4.267, 0.4638, 4.28, 0.8292, 3.823, 0.8284, 3.812, 0.4631, 4.28, 0.8292, 4.293, 1.197, 3.835, 1.196, 3.823, 0.8284, 2.752, 0.4615, 2.76, 0.8268, 2.275, 0.826, 2.268, 0.4607, 3.357, 0.4624, 3.366, 0.8277, 2.91, 0.827, 2.901, 0.4617, 3.366, 0.8277, 3.377, 1.195, 2.918, 1.195, 2.91, 0.827, 3.882, 2.691, 3.894, 3.071, 3.428, 3.07, 3.417, 2.69, 4.346, 2.691, 4.359, 3.071, 3.894, 3.071, 3.882, 2.691, 4.359, 3.071, 4.373, 3.454, 3.906, 3.453, 3.894, 3.071, 3.858, 1.939, 3.87, 2.313, 3.407, 2.313, 3.397, 1.938, 4.319, 1.939, 4.333, 2.314, 3.87, 2.313, 3.858, 1.939, 4.333, 2.314, 4.346, 2.691, 3.882, 2.691, 3.87, 2.313, 2.784, 1.937, 2.792, 2.312, 2.301, 2.311, 2.295, 1.936, 3.397, 1.938, 3.407, 2.313, 2.944, 2.312, 2.936, 1.937, 3.745, -1.68, 3.756, -1.329, 3.787, -1.344, 3.776, -1.699, 1.784, -1.683, 1.788, -1.332, 1.34, -1.332, 1.337, -1.684, 2.23, -1.683, 2.237, -1.331, 1.788, -1.332, 1.784, -1.683, 2.237, -1.331, 2.243, -0.9773, 1.793, -0.978, 1.788, -1.332, 1.774, -2.38, 1.779, -2.033, 1.334, -2.033, 1.33, -2.381, 2.218, -2.379, 2.224, -2.032, 1.779, -2.033, 1.774, -2.38, 2.224, -2.032, 2.23, -1.683, 1.784, -1.683, 1.779, -2.033, 0.8862, -2.381, 0.8882, -2.034, 0.4429, -2.035, 0.4423, -2.382, 1.33, -2.381, 1.334, -2.033, 0.8882, -2.034, 0.8862, -2.381, 1.334, -2.033, 1.337, -1.684, 0.8902, -1.685, 0.8882, -2.034, 3.417, 2.69, 2.953, 2.689, 2.979, 2.709, 3.447, 2.71, 4.191, -1.68, 4.204, -1.328, 3.756, -1.329, 3.745, -1.68, 4.204, -1.328, 4.216, -0.9742, 3.767, -0.9749, 3.756, -1.329, 3.723, -2.377, 3.734, -2.03, 3.288, -2.03, 3.279, -2.378, 4.167, -2.376, 4.179, -2.029, 3.734, -2.03, 3.723, -2.377, 4.179, -2.029, 4.191, -1.68, 3.745, -1.68, 3.734, -2.03, 2.557, -2.379, 2.697, -2.031, 2.224, -2.032, 2.218, -2.379, 3.279, -2.378, 3.288, -2.03, 2.843, -2.031, 2.662, -2.379, 3.288, -2.03, 3.298, -1.681, 2.851, -1.682, 2.843, -2.031, 2.953, 2.689, 2.944, 2.312, 2.97, 2.328, 2.979, 2.709, 4.242, -0.2598, 4.254, 0.1009, 3.8, 0.1002, 3.789, -0.2605, 4.254, 0.1009, 4.267, 0.4638, 3.812, 0.4631, 3.8, 0.1002, 3.767, -0.9749, 3.778, -0.6188, 3.327, -0.6195, 3.317, -0.9756, 4.216, -0.9742, 4.229, -0.6181, 3.778, -0.6188, 3.767, -0.9749, 4.229, -0.6181, 4.242, -0.2598, 3.789, -0.2605, 3.778, -0.6188, 2.72, -0.9765, 2.728, -0.6205, 2.249, -0.6212, 2.243, -0.9773, 3.317, -0.9756, 3.327, -0.6195, 2.876, -0.6202, 2.868, -0.9763, 3.327, -0.6195, 3.337, -0.2612, 2.884, -0.2619, 2.876, -0.6202, -1.406, 2.682, -1.87, 2.682, -1.876, 2.688, -1.41, 2.688, -1.343, -1.688, -1.348, -1.337, -1.796, -1.337, -1.79, -1.689, -1.348, -1.337, -1.353, -0.9828, -1.803, -0.9835, -1.796, -1.337, -1.777, -2.385, -1.784, -2.038, -2.229, -2.039, -2.221, -2.386, -1.333, -2.385, -1.338, -2.038, -1.784, -2.038, -1.777, -2.385, -1.338, -2.038, -1.343, -1.688, -1.79, -1.689, -1.784, -2.038, -2.665, -2.387, -2.674, -2.04, -3.119, -2.04, -3.109, -2.387, -2.221, -2.386, -2.229, -2.039, -2.674, -2.04, -2.665, -2.387, -2.229, -2.039, -2.237, -1.69, -2.683, -1.69, -2.674, -2.04, -0.003204, -1.686, -0.004014, -1.335, -0.4521, -1.335, -0.4499, -1.687, 0.4435, -1.685, 0.4441, -1.334, -0.004014, -1.335, -0.003204, -1.686, 0.4441, -1.334, 0.4447, -0.9801, -0.004828, -0.9807, -0.004014, -1.335, -0.001601, -2.383, -0.0024, -2.036, -0.4477, -2.036, -0.4455, -2.383, 0.4423, -2.382, 0.4429, -2.035, -0.0024, -2.036, -0.001601, -2.383, 0.4429, -2.035, 0.4435, -1.685, -0.003204, -1.686, -0.0024, -2.036, -0.8894, -2.384, -0.893, -2.037, -1.338, -2.038, -1.333, -2.385, -0.4455, -2.383, -0.4477, -2.036, -0.893, -2.037, -0.8894, -2.384, -0.4477, -2.036, -0.4499, -1.687, -0.8966, -1.688, -0.893, -2.037, -0.006473, -0.2664, -0.007303, 0.09424, -0.4611, 0.09354, -0.4589, -0.2671, -2.721, -0.2706, -2.711, -0.6289, -2.719, -0.6319, -2.728, -0.2726, 0.4465, 0.09495, 0.4472, 0.4579, -0.008138, 0.4572, -0.007303, 0.09424, -0.004828, -0.9807, -0.005648, -0.6247, -0.4566, -0.6254, -0.4544, -0.9814, 0.4447, -0.9801, 0.4453, -0.624, -0.005648, -0.6247, -0.004828, -0.9807, 0.4453, -0.624, 0.4459, -0.2657, -0.006473, -0.2664, -0.005648, -0.6247, -0.9039, -0.9821, -0.9076, -0.6261, -1.359, -0.6268, -1.353, -0.9828, -0.4544, -0.9814, -0.4566, -0.6254, -0.9076, -0.6261, -0.9039, -0.9821, -0.4566, -0.6254, -0.4589, -0.2671, -0.9113, -0.2678, -0.9076, -0.6261, -1.843, 1.187, -1.85, 1.557, -2.309, 1.556, -2.301, 1.186, -2.237, -1.69, -1.79, -1.689, -1.795, -1.695, -2.243, -1.695, -1.39, 1.558, -1.395, 1.93, -1.856, 1.93, -1.85, 1.557, -1.829, 0.4543, -1.836, 0.8196, -2.293, 0.8189, -2.285, 0.4536, -1.374, 0.455, -1.379, 0.8203, -1.836, 0.8196, -1.829, 0.4543, -1.379, 0.8203, -1.385, 1.188, -1.843, 1.187, -1.836, 0.8196, -2.74, 0.4529, -2.749, 0.8181, -3.206, 0.8174, -3.195, 0.4522, -2.285, 0.4536, -2.293, 0.8189, -2.749, 0.8181, -2.74, 0.4529, -0.9113, -0.2678, -0.915, 0.09283, -0.9177, 0.09178, -0.9139, -0.2698, -0.009825, 1.19, -0.01068, 1.56, -0.4704, 1.559, -0.4681, 1.189, -2.711, -0.6289, -2.26, -0.6282, -2.267, -0.6312, -2.719, -0.6319, 0.449, 1.561, 0.4497, 1.933, -0.01153, 1.932, -0.01068, 1.56, -0.008138, 0.4572, -0.008979, 0.8224, -0.4657, 0.8217, -0.4634, 0.4565, 0.4472, 0.4579, 0.4478, 0.8231, -0.008979, 0.8224, -0.008138, 0.4572, 0.4478, 0.8231, 0.4484, 1.191, -0.009825, 1.19, -0.008979, 0.8224, -0.9187, 0.4557, -0.9225, 0.821, -1.379, 0.8203, -1.374, 0.455, -0.4634, 0.4565, -0.4657, 0.8217, -0.9225, 0.821, -0.9187, 0.4557, -0.4657, 0.8217, -0.4681, 1.189, -0.9263, 1.189, -0.9225, 0.821, -0.01327, 2.685, -0.01414, 3.064, -0.4799, 3.064, -0.4775, 2.684, 0.451, 2.685, 0.4516, 3.065, -0.01414, 3.064, -0.01327, 2.685, 0.4516, 3.065, 0.4523, 3.447, -0.01502, 3.447, -0.01414, 3.064, -0.01153, 1.932, -0.0124, 2.307, -0.4751, 2.307, -0.4727, 1.932, 0.4497, 1.933, 0.4503, 2.308, -0.0124, 2.307, -0.01153, 1.932, 0.913, 2.309, 0.9152, 2.686, 0.9175, 2.692, 0.9153, 2.314, -0.9339, 1.931, -0.9378, 2.306, -1.401, 2.305, -1.395, 1.93, -0.4727, 1.932, -0.4751, 2.307, -0.9378, 2.306, -0.9339, 1.931, -0.4751, 2.307, -0.4775, 2.684, -0.9417, 2.683, -0.9378, 2.306, -0.9417, 2.683, -0.9456, 3.063, -1.411, 3.062, -1.406, 2.682, -0.4775, 2.684, -0.4799, 3.064, -0.9456, 3.063, -0.9417, 2.683, -0.4799, 3.064, -0.4823, 3.446, -0.9496, 3.445, -0.9456, 3.063, -0.915, 0.09283, -1.369, 0.09212, -1.373, 0.09107, -0.9177, 0.09178, -0.4681, 1.189, -0.4704, 1.559, -0.9301, 1.559, -0.9263, 1.189, -0.4704, 1.559, -0.4727, 1.932, -0.9339, 1.931, -0.9301, 1.559, -2.759, 1.186, -2.769, 1.556, -3.229, 1.555, -3.217, 1.185, -2.26, -0.6282, -2.268, -0.2699, -2.275, -0.2719, -2.267, -0.6312, -2.309, 1.556, -2.318, 1.929, -2.779, 1.928, -2.769, 1.556, -0.009825, 1.19, 0.4484, 1.191, 0.4494, 1.193, -0.01006, 1.192, -0.4589, -0.2671, -0.4611, 0.09354, -0.915, 0.09283, -0.9113, -0.2678, -0.4611, 0.09354, -0.4634, 0.4565, -0.9187, 0.4557, -0.915, 0.09283, -0.8966, -1.688, -0.9002, -1.336, -1.348, -1.337, -1.343, -1.688, -0.4499, -1.687, -0.4521, -1.335, -0.9002, -1.336, -0.8966, -1.688, -0.4521, -1.335, -0.4544, -0.9814, -0.9039, -0.9821, -0.9002, -1.336, -2.683, -1.69, -2.693, -1.339, -3.141, -1.339, -3.13, -1.691, 0.4484, 1.191, 0.9067, 1.191, 0.9089, 1.193, 0.4494, 1.193, -2.245, -1.338, -2.252, -0.9842, -2.702, -0.9849, -2.693, -1.339, 2.744, 0.09853, 2.262, 0.09778, 2.271, 0.09615, 2.755, 0.09691, 2.851, -1.682, 3.298, -1.681, 3.326, -1.7, 2.875, -1.7, 3.347, 0.09947, 3.357, 0.4624, 2.901, 0.4617, 2.893, 0.09876, 2.704, -1.682, 2.712, -1.33, 2.237, -1.331, 2.23, -1.683, 3.846, 1.566, 3.387, 1.565, 3.416, 1.575, 3.88, 1.576, 3.308, -1.329, 3.317, -0.9756, 2.868, -0.9763, 2.859, -1.33, 0.8902, -1.685, 0.8922, -1.333, 0.4441, -1.334, 0.4435, -1.685, 1.337, -1.684, 1.34, -1.332, 0.8922, -1.333, 0.8902, -1.685, -1.816, -0.2692, -1.364, -0.2685, -1.368, -0.2705, -1.821, -0.2712, 2.801, 2.689, 2.809, 3.069, 2.315, 3.068, 2.308, 2.688, 3.417, 2.69, 3.428, 3.07, 2.962, 3.069, 2.953, 2.689, 3.428, 3.07, 3.438, 3.452, 2.971, 3.451, 2.962, 3.069, 2.256, -0.2629, 2.736, -0.2621, 2.747, -0.2652, 2.265, -0.266, 2.859, -1.33, 2.851, -1.682, 2.875, -1.7, 2.883, -1.346, 3.387, 1.565, 3.397, 1.938, 2.936, 1.937, 2.927, 1.565, -2.769, 1.556, -2.759, 1.186, -2.767, 1.188, -2.777, 1.559, 1.365, 1.192, 1.369, 1.562, 0.9088, 1.561, 0.9067, 1.191, 1.369, 1.562, 1.372, 1.935, 0.9109, 1.934, 0.9088, 1.561, 0.9152, 2.686, 0.9174, 3.066, 0.4516, 3.065, 0.451, 2.685, 1.379, 2.687, 1.383, 3.067, 0.9174, 3.066, 0.9152, 2.686, 1.383, 3.067, 1.387, 3.449, 0.9196, 3.448, 0.9174, 3.066, -2.809, 3.06, -2.799, 2.68, -2.806, 2.686, -2.817, 3.067, 1.351, -0.2643, 1.354, 0.09636, 0.9004, 0.09566, 0.8983, -0.265, 1.354, 0.09636, 1.358, 0.4593, 0.9025, 0.4586, 0.9004, 0.09566, -2.721, -0.2706, -2.73, 0.09, -3.184, 0.0893, -3.173, -0.2713, 0.4503, 2.308, 0.913, 2.309, 0.9153, 2.314, 0.4514, 2.313, -2.276, 0.09071, -2.285, 0.4536, -2.74, 0.4529, -2.73, 0.09, -2.799, 2.68, -2.809, 3.06, -3.274, 3.059, -3.263, 2.679, -2.309, 1.556, -2.769, 1.556, -2.777, 1.559, -2.316, 1.559, -2.343, 3.061, -2.351, 3.443, -2.819, 3.442, -2.809, 3.06, -0.9406, 2.311, -0.9445, 2.689, -1.41, 2.688, -1.405, 2.31, 1.793, -1.337, 1.798, -0.9819, 1.347, -0.9826, 1.344, -1.337, 0.9153, 2.314, 0.9175, 2.692, 0.452, 2.691, 0.4514, 2.313, -1.405, 2.31, -1.41, 2.688, -1.876, 2.688, -1.869, 2.309, -2.333, 2.309, -2.341, 2.687, -2.806, 2.686, -2.796, 2.308, -1.368, -0.2705, -1.373, 0.09107, -1.828, 0.09036, -1.821, -0.2712, -2.267, -0.6312, -2.275, -0.2719, -2.728, -0.2726, -2.719, -0.6319, -1.795, -1.695, -1.801, -1.342, -2.251, -1.343, -2.243, -1.695, 0.4469, -0.2677, 0.4475, 0.09391, -0.007528, 0.0932, -0.006695, -0.2684, -1.388, 1.19, -1.394, 1.561, -1.855, 1.56, -1.848, 1.189, -2.299, 0.8198, -2.307, 1.188, -2.767, 1.188, -2.757, 0.819, 0.4494, 1.193, 0.4501, 1.564, -0.01091, 1.563, -0.01006, 1.192, 0.4514, 2.313, 0.452, 2.691, -0.01351, 2.691, -0.01264, 2.312, -0.929, 1.191, -0.9329, 1.562, -1.394, 1.561, -1.388, 1.19, -2.307, 1.188, -2.316, 1.559, -2.777, 1.559, -2.767, 1.188, -0.9139, -0.2698, -0.9177, 0.09178, -1.373, 0.09107, -1.368, -0.2705, -2.243, -1.695, -2.251, -1.343, -2.7, -1.344, -2.691, -1.696, 1.344, -1.337, 1.347, -0.9826, 0.8964, -0.9833, 0.8944, -1.338, 0.9089, 1.193, 0.911, 1.564, 0.4501, 1.564, 0.4494, 1.193, 0.9005, -0.267, 0.9026, 0.09461, 0.4475, 0.09391, 0.4469, -0.2677, -2.275, -0.2719, -2.283, 0.08966, -2.738, 0.08895, -2.728, -0.2726, -2.341, 2.687, -2.35, 3.068, -2.817, 3.067, -2.806, 2.686, 0.4459, -0.2657, 0.8983, -0.265, 0.9005, -0.267, 0.4469, -0.2677, -0.006473, -0.2664, 0.4459, -0.2657, 0.4469, -0.2677, -0.006695, -0.2684, -0.9417, 2.683, -1.406, 2.682, -1.41, 2.688, -0.9445, 2.689, -0.0124, 2.307, 0.4503, 2.308, 0.4514, 2.313, -0.01264, 2.312, 0.9067, 1.191, 0.9088, 1.561, 0.911, 1.564, 0.9089, 1.193, -2.245, -1.338, -2.693, -1.339, -2.7, -1.344, -2.251, -1.343, -0.01327, 2.685, -0.0124, 2.307, -0.01264, 2.312, -0.01351, 2.691, -2.693, -1.339, -2.683, -1.69, -2.691, -1.696, -2.7, -1.344, -1.401, 2.305, -0.9378, 2.306, -0.9406, 2.311, -1.405, 2.31, -1.863, 2.304, -1.401, 2.305, -1.405, 2.31, -1.869, 2.309, 1.34, -1.332, 1.788, -1.332, 1.793, -1.337, 1.344, -1.337, -1.385, 1.188, -0.9263, 1.189, -0.929, 1.191, -1.388, 1.19, -1.87, 2.682, -1.863, 2.304, -1.869, 2.309, -1.876, 2.688, -0.9378, 2.306, -0.9417, 2.683, -0.9445, 2.689, -0.9406, 2.311, -2.749, 0.8181, -2.293, 0.8189, -2.299, 0.8198, -2.757, 0.819, 0.9004, 0.09566, 0.4465, 0.09495, 0.4475, 0.09391, 0.9026, 0.09461, -2.268, -0.2699, -2.276, 0.09071, -2.283, 0.08966, -2.275, -0.2719, 1.788, -1.332, 1.793, -0.978, 1.798, -0.9819, 1.793, -1.337, -2.683, -1.69, -2.237, -1.69, -2.243, -1.695, -2.691, -1.696, -2.789, 2.303, -2.326, 2.304, -2.333, 2.309, -2.796, 2.308, -2.759, 1.186, -2.749, 0.8181, -2.757, 0.819, -2.767, 1.188, 0.8983, -0.265, 0.9004, 0.09566, 0.9026, 0.09461, 0.9005, -0.267, -2.799, 2.68, -2.789, 2.303, -2.796, 2.308, -2.806, 2.686, 0.449, 1.561, -0.01068, 1.56, -0.01091, 1.563, 0.4501, 1.564, -2.334, 2.681, -2.343, 3.061, -2.35, 3.068, -2.341, 2.687, -2.301, 1.186, -2.309, 1.556, -2.316, 1.559, -2.307, 1.188, -0.9301, 1.559, -1.39, 1.558, -1.394, 1.561, -0.9329, 1.562, -0.01068, 1.56, -0.009825, 1.19, -0.01006, 1.192, -0.01091, 1.563, -1.369, 0.09212, -1.823, 0.09142, -1.828, 0.09036, -1.373, 0.09107, -2.276, 0.09071, -2.73, 0.09, -2.738, 0.08895, -2.283, 0.08966, -1.364, -0.2685, -0.9113, -0.2678, -0.9139, -0.2698, -1.368, -0.2705, -1.823, 0.09142, -1.816, -0.2692, -1.821, -0.2712, -1.828, 0.09036, 0.4465, 0.09495, -0.007303, 0.09424, -0.007528, 0.0932, 0.4475, 0.09391, -2.73, 0.09, -2.721, -0.2706, -2.728, -0.2726, -2.738, 0.08895, -0.9263, 1.189, -0.9301, 1.559, -0.9329, 1.562, -0.929, 1.191, 1.344, -0.9787, 0.8943, -0.9794, 0.8964, -0.9833, 1.347, -0.9826, -0.007303, 0.09424, -0.006473, -0.2664, -0.006695, -0.2684, -0.007528, 0.0932, -1.796, -1.337, -2.245, -1.338, -2.251, -1.343, -1.801, -1.342, 0.8922, -1.333, 1.34, -1.332, 1.344, -1.337, 0.8944, -1.338, 0.451, 2.685, -0.01327, 2.685, -0.01351, 2.691, 0.452, 2.691, 1.793, -0.978, 1.344, -0.9787, 1.347, -0.9826, 1.798, -0.9819, -2.343, 3.061, -2.809, 3.06, -2.817, 3.067, -2.35, 3.068, -1.79, -1.689, -1.796, -1.337, -1.801, -1.342, -1.795, -1.695, 0.8943, -0.9794, 0.8922, -1.333, 0.8944, -1.338, 0.8964, -0.9833, 3.904, 2.33, 3.916, 2.711, 3.447, 2.71, 3.437, 2.329, 3.868, 1.202, 3.88, 1.576, 3.416, 1.575, 3.406, 1.202, 3.437, 2.329, 3.447, 2.71, 2.979, 2.709, 2.97, 2.328, 3.776, -1.699, 3.787, -1.344, 3.335, -1.345, 3.326, -1.7, 3.822, -0.267, 3.833, 0.09683, 3.375, 0.09612, 3.365, -0.2677, 3.365, -0.2677, 3.375, 0.09612, 2.917, 0.0954, 2.909, -0.2684, 3.326, -1.7, 3.335, -1.345, 2.883, -1.346, 2.875, -1.7, 3.406, 1.202, 3.416, 1.575, 2.952, 1.574, 2.943, 1.201, 3.347, 0.09947, 2.893, 0.09876, 2.917, 0.0954, 3.375, 0.09612, 3.835, 1.196, 3.846, 1.566, 3.88, 1.576, 3.868, 1.202, 3.377, 1.195, 3.835, 1.196, 3.868, 1.202, 3.406, 1.202, 2.893, 0.09876, 2.884, -0.2619, 2.909, -0.2684, 2.917, 0.0954, 3.387, 1.565, 2.927, 1.565, 2.952, 1.574, 3.416, 1.575, 3.8, 0.1002, 3.347, 0.09947, 3.375, 0.09612, 3.833, 0.09683, 2.884, -0.2619, 3.337, -0.2612, 3.365, -0.2677, 2.909, -0.2684, 2.927, 1.565, 2.918, 1.195, 2.943, 1.201, 2.952, 1.574, 3.87, 2.313, 3.882, 2.691, 3.916, 2.711, 3.904, 2.33, 2.918, 1.195, 3.377, 1.195, 3.406, 1.202, 2.943, 1.201, 3.298, -1.681, 3.745, -1.68, 3.776, -1.699, 3.326, -1.7, 3.308, -1.329, 2.859, -1.33, 2.883, -1.346, 3.335, -1.345, 3.789, -0.2605, 3.8, 0.1002, 3.833, 0.09683, 3.822, -0.267, 3.882, 2.691, 3.417, 2.69, 3.447, 2.71, 3.916, 2.711, 2.944, 2.312, 3.407, 2.313, 3.437, 2.329, 2.97, 2.328, 3.756, -1.329, 3.308, -1.329, 3.335, -1.345, 3.787, -1.344, 2.918, 1.195, 2.927, 1.565, 2.776, 1.564, 2.768, 1.194, 2.953, 2.689, 2.962, 3.069, 2.809, 3.069, 2.801, 2.689, 2.851, -1.682, 2.859, -1.33, 2.712, -1.33, 2.704, -1.682, 2.884, -0.2619, 2.893, 0.09876, 2.744, 0.09853, 2.736, -0.2621, 2.868, -0.9763, 2.876, -0.6202, 2.728, -0.6205, 2.72, -0.9765, 2.662, -2.379, 2.843, -2.031, 2.697, -2.031, 2.557, -2.379, 2.936, 1.937, 2.944, 2.312, 2.792, 2.312, 2.784, 1.937, 2.901, 0.4617, 2.91, 0.827, 2.76, 0.8268, 2.752, 0.4615, 2.91, 0.827, 2.918, 1.195, 2.768, 1.194, 2.76, 0.8268, 2.944, 2.312, 2.953, 2.689, 2.801, 2.689, 2.792, 2.312, 2.843, -2.031, 2.851, -1.682, 2.704, -1.682, 2.697, -2.031, 2.876, -0.6202, 2.884, -0.2619, 2.736, -0.2621, 2.728, -0.6205, 2.893, 0.09876, 2.901, 0.4617, 2.752, 0.4615, 2.744, 0.09853, 2.859, -1.33, 2.868, -0.9763, 2.72, -0.9765, 2.712, -1.33, 2.962, 3.069, 2.971, 3.451, 2.817, 3.451, 2.809, 3.069, 2.927, 1.565, 2.936, 1.937, 2.784, 1.937, 2.776, 1.564, 2.804, 2.32, 2.812, 2.699, 2.318, 2.698, 2.311, 2.319, 2.265, -0.266, 2.271, 0.09615, 1.815, 0.09544, 1.81, -0.2667, 2.311, 2.319, 2.318, 2.698, 1.851, 2.697, 1.846, 2.318, 2.291, 1.197, 2.297, 1.568, 1.836, 1.568, 1.831, 1.196, 2.747, -0.2652, 2.755, 0.09691, 2.271, 0.09615, 2.265, -0.266, 2.779, 1.197, 2.787, 1.569, 2.297, 1.568, 2.291, 1.197, 2.792, 2.312, 2.801, 2.689, 2.812, 2.699, 2.804, 2.32, 1.823, 1.193, 2.281, 1.194, 2.291, 1.197, 1.831, 1.196, 1.803, -0.2636, 2.256, -0.2629, 2.265, -0.266, 1.81, -0.2667, 1.808, 0.09707, 1.803, -0.2636, 1.81, -0.2667, 1.815, 0.09544, 1.839, 2.31, 2.301, 2.311, 2.311, 2.319, 1.846, 2.318, 2.736, -0.2621, 2.744, 0.09853, 2.755, 0.09691, 2.747, -0.2652, 2.288, 1.564, 1.828, 1.563, 1.836, 1.568, 2.297, 1.568, 1.828, 1.563, 1.823, 1.193, 1.831, 1.196, 1.836, 1.568, 2.801, 2.689, 2.308, 2.688, 2.318, 2.698, 2.812, 2.699, 1.844, 2.688, 1.839, 2.31, 1.846, 2.318, 1.851, 2.697, 2.301, 2.311, 2.792, 2.312, 2.804, 2.32, 2.311, 2.319, 2.308, 2.688, 1.844, 2.688, 1.851, 2.697, 2.318, 2.698])
me_cube.materials.append(mat_walls)
me_cube.materials.append(mat_lights)
me_cube.use_remesh_preserve_volume = False
me_cube.use_remesh_preserve_attributes = False
me_cube.use_mirror_vertex_groups = False
me_cube.update()

# ---- objects
ob_cube_001 = bpy.data.objects.new('Cube.001', me_cube)

# ---- transforms, parenting, visibility, modifiers, constraints
ob_cube_001.location = (0.0, 0.0, 0.0)
ob_cube_001.lineart.crease_threshold = 0.0

# ---- collection membership
col_collection_1.objects.link(ob_cube_001)

# ---- scene / render settings (as saved in the file)
scene.frame_start = 1; scene.frame_end = 250; scene.frame_set(0)
scene.render.engine = 'CYCLES'
scene.render.resolution_percentage = 50
scene.render.dither_intensity = 0.0
scene.cycles.use_denoising = False
scene.cycles.samples = 10
scene.cycles.sampling_pattern = 'TABULATED_SOBOL'
scene.cycles.light_sampling_threshold = 0.0
scene.cycles.use_adaptive_sampling = False
scene.cycles.use_light_tree = False
scene.cycles.blur_glossy = 0.0
scene.cycles.pixel_filter_type = 'GAUSSIAN'
scene.cycles.sample_clamp_indirect = 0.0
scene.view_settings.view_transform = 'Standard'
bpy.context.view_layer.update()

# ---- added for rendering (the .blend has no active camera and no usable light): camera, sun
cam_auto = bpy.data.cameras.new('AutoCamera')
cam_auto.lens = 50.0
cam_auto.sensor_width = 36.0
cam_auto.clip_end = 5253.51
ob_auto_camera = bpy.data.objects.new('AutoCamera', cam_auto)
scene.collection.objects.link(ob_auto_camera)
ob_auto_camera.location = (299.346, -359.216, 239.477)
ob_auto_camera.rotation_euler = (1.09748, -7.21219e-08, 0.694738)
scene.camera = ob_auto_camera
light_auto_sun = bpy.data.lights.new('AutoSun', 'SUN')
light_auto_sun.energy = 3.0
light_auto_sun.angle = 0.0523599
ob_auto_sun = bpy.data.objects.new('AutoSun', light_auto_sun)
scene.collection.objects.link(ob_auto_sun)
ob_auto_sun.rotation_euler = (0.872665, 0.174533, 0.523599)
bpy.context.view_layer.update()
